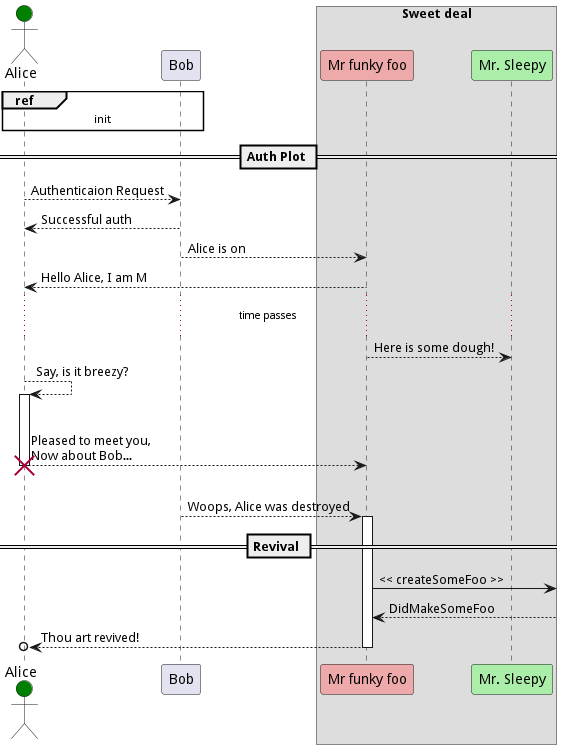

The diagram above was rendered by PlantUML. Its source (embedded in the PNG):
@startuml

actor Alice #green

' a comment this is

participant Bob
box "Sweet deal"
	participant "Mr funky foo" as M #EAA
	participant "Mr. Sleepy" as S #AEA
end box

ref over Alice, Bob: init

== Auth Plot ==
Alice --> Bob: Authenticaion Request
Bob   --> Alice: Successful auth
Bob   --> M: Alice is on
M     --> Alice: Hello Alice, I am M
...time passes...
M --> S: Here is some dough!
Alice --> Alice: Say, is it breezy?
activate Alice
||22||
Alice --> M: Pleased to meet you,\nNow about Bob...
||22||
destroy Alice
Bob --> M: Woops, Alice was destroyed
deactivate Bob
== Revival ==
activate M
M ->]: << createSomeFoo >>
M <--]: DidMakeSomeFoo
M -->o Alice: Thou art revived! 
deactivate M

@enduml